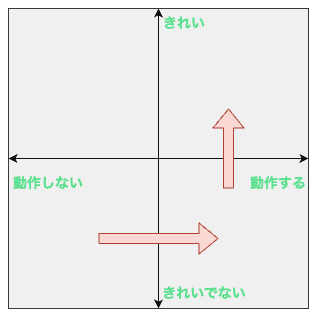

The diagram above was exported from draw.io. Its source (the exported page's mxGraphModel, read from the mxfile embedded in the PNG):
<mxGraphModel dx="785" dy="1529" grid="1" gridSize="10" guides="1" tooltips="1" connect="1" arrows="1" fold="1" page="1" pageScale="1" pageWidth="827" pageHeight="1169" math="0" shadow="0">
  <root>
    <mxCell id="0" />
    <mxCell id="1" parent="0" />
    <mxCell id="2" value="" style="whiteSpace=wrap;html=1;aspect=fixed;fillColor=#F0F0F0;strokeColor=#36393d;" vertex="1" parent="1">
      <mxGeometry x="240" width="300" height="300" as="geometry" />
    </mxCell>
    <mxCell id="4" value="" style="endArrow=classic;startArrow=classic;html=1;strokeColor=#101010;entryX=1;entryY=0.5;entryDx=0;entryDy=0;" edge="1" parent="1" target="2">
      <mxGeometry width="50" height="50" relative="1" as="geometry">
        <mxPoint x="240" y="150" as="sourcePoint" />
        <mxPoint x="480" y="150" as="targetPoint" />
      </mxGeometry>
    </mxCell>
    <mxCell id="5" value="" style="endArrow=classic;startArrow=classic;html=1;strokeColor=#101010;exitX=0.5;exitY=0;exitDx=0;exitDy=0;entryX=0.5;entryY=1;entryDx=0;entryDy=0;" edge="1" parent="1" source="2" target="2">
      <mxGeometry width="50" height="50" relative="1" as="geometry">
        <mxPoint x="379.5" y="50" as="sourcePoint" />
        <mxPoint x="379.5" y="240" as="targetPoint" />
        <Array as="points" />
      </mxGeometry>
    </mxCell>
    <mxCell id="6" value="&lt;b&gt;&lt;font style=&quot;font-size: 14px;&quot; color=&quot;#5ae08e&quot;&gt;動作する&lt;/font&gt;&lt;/b&gt;" style="text;align=center;fillColor=none;html=1;verticalAlign=middle;whiteSpace=wrap;rounded=0;fontColor=#66FF66;" vertex="1" parent="1">
      <mxGeometry x="480" y="160" width="60" height="30" as="geometry" />
    </mxCell>
    <mxCell id="7" value="&lt;b&gt;&lt;font style=&quot;font-size: 14px;&quot; color=&quot;#5ae08e&quot;&gt;動作しない&lt;/font&gt;&lt;/b&gt;" style="text;align=center;fillColor=none;html=1;verticalAlign=middle;whiteSpace=wrap;rounded=0;fontColor=#66FF66;" vertex="1" parent="1">
      <mxGeometry x="240" y="160" width="80" height="30" as="geometry" />
    </mxCell>
    <mxCell id="9" value="&lt;b&gt;&lt;font style=&quot;font-size: 14px;&quot; color=&quot;#5ae08e&quot;&gt;きれい&lt;/font&gt;&lt;/b&gt;" style="text;align=center;fillColor=none;html=1;verticalAlign=middle;whiteSpace=wrap;rounded=0;fontColor=#66FF66;" vertex="1" parent="1">
      <mxGeometry x="392" width="48" height="30" as="geometry" />
    </mxCell>
    <mxCell id="10" value="&lt;b&gt;&lt;font style=&quot;font-size: 14px;&quot; color=&quot;#5ae08e&quot;&gt;きれいでない&lt;/font&gt;&lt;/b&gt;" style="text;align=center;fillColor=none;html=1;verticalAlign=middle;whiteSpace=wrap;rounded=0;fontColor=#66FF66;" vertex="1" parent="1">
      <mxGeometry x="392" y="270" width="88" height="30" as="geometry" />
    </mxCell>
    <mxCell id="11" value="" style="shape=flexArrow;endArrow=classic;html=1;strokeColor=#ae4132;fontColor=#5AE08E;fillColor=#fad9d5;" edge="1" parent="1">
      <mxGeometry width="50" height="50" relative="1" as="geometry">
        <mxPoint x="330" y="230" as="sourcePoint" />
        <mxPoint x="450" y="230" as="targetPoint" />
      </mxGeometry>
    </mxCell>
    <mxCell id="12" value="" style="shape=flexArrow;endArrow=classic;html=1;strokeColor=#ae4132;fontColor=#5AE08E;fillColor=#fad9d5;" edge="1" parent="1">
      <mxGeometry width="50" height="50" relative="1" as="geometry">
        <mxPoint x="460" y="180" as="sourcePoint" />
        <mxPoint x="460" y="100" as="targetPoint" />
      </mxGeometry>
    </mxCell>
  </root>
</mxGraphModel>